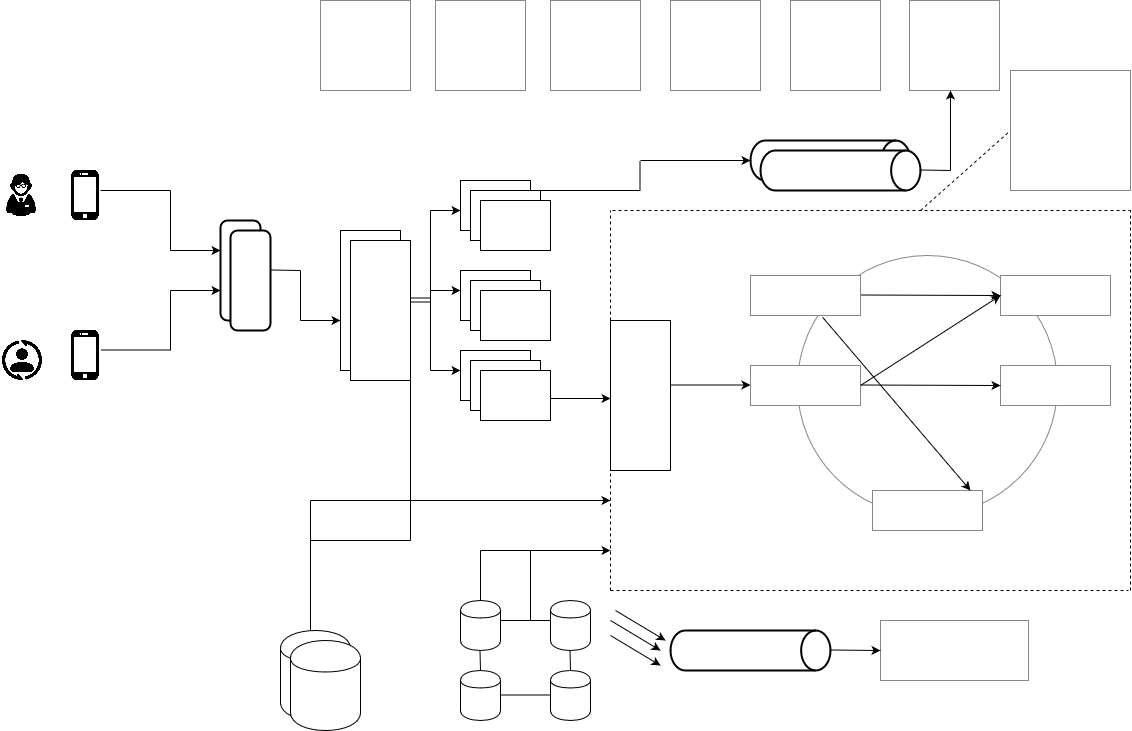

The diagram above was exported from draw.io. Its source (the exported page's mxGraphModel, read from the mxfile embedded in the PNG):
<mxGraphModel page="1" shadow="0" grid="1" dx="783" dy="462" gridSize="10" guides="1" tooltips="1" connect="1" arrows="1" fold="1" pageScale="1" pageWidth="827" pageHeight="1169" math="0" background="none">
  <root>
    <mxCell id="0" />
    <mxCell id="1" parent="0" />
    <mxCell id="4MrRhn6SYNL_lcwbVBlN-1" style="endArrow=none;html=1;" value="" parent="1" edge="1">
      <mxGeometry width="50" height="50" as="geometry" relative="1">
        <mxPoint as="sourcePoint" y="210" x="130" />
        <mxPoint as="targetPoint" y="210" x="200" />
      </mxGeometry>
    </mxCell>
    <mxCell id="4MrRhn6SYNL_lcwbVBlN-2" style="endArrow=none;html=1;" value="" parent="1" edge="1">
      <mxGeometry width="50" height="50" as="geometry" relative="1">
        <mxPoint as="sourcePoint" y="369.5" x="130" />
        <mxPoint as="targetPoint" y="369.5" x="200" />
      </mxGeometry>
    </mxCell>
    <mxCell id="4MrRhn6SYNL_lcwbVBlN-3" style="endArrow=none;html=1;" value="" parent="1" edge="1">
      <mxGeometry width="50" height="50" as="geometry" relative="1">
        <mxPoint as="sourcePoint" y="270" x="200" />
        <mxPoint as="targetPoint" y="210" x="200" />
      </mxGeometry>
    </mxCell>
    <mxCell id="4MrRhn6SYNL_lcwbVBlN-4" style="endArrow=classic;html=1;" value="" parent="1" edge="1">
      <mxGeometry width="50" height="50" as="geometry" relative="1">
        <mxPoint as="sourcePoint" y="270" x="200" />
        <mxPoint as="targetPoint" y="270" x="250" />
      </mxGeometry>
    </mxCell>
    <mxCell id="4MrRhn6SYNL_lcwbVBlN-5" style="endArrow=none;html=1;" value="" parent="1" edge="1">
      <mxGeometry width="50" height="50" as="geometry" relative="1">
        <mxPoint as="sourcePoint" y="370" x="200" />
        <mxPoint as="targetPoint" y="310" x="200" />
      </mxGeometry>
    </mxCell>
    <mxCell id="4MrRhn6SYNL_lcwbVBlN-6" style="endArrow=classic;html=1;" value="" parent="1" edge="1">
      <mxGeometry width="50" height="50" as="geometry" relative="1">
        <mxPoint as="sourcePoint" y="310" x="200" />
        <mxPoint as="targetPoint" y="310" x="250" />
      </mxGeometry>
    </mxCell>
    <mxCell id="6nPmqtiRC5JJtWg5NTff-1" style="rounded=1;whiteSpace=wrap;html=1;absoluteArcSize=1;arcSize=14;strokeWidth=2;" value="" parent="1" vertex="1">
      <mxGeometry width="40" height="100" as="geometry" y="240" x="250" />
    </mxCell>
    <mxCell id="6nPmqtiRC5JJtWg5NTff-2" style="rounded=1;whiteSpace=wrap;html=1;absoluteArcSize=1;arcSize=14;strokeWidth=2;" value="" parent="1" vertex="1">
      <mxGeometry width="40" height="100" as="geometry" y="250" x="260" />
    </mxCell>
    <mxCell id="6nPmqtiRC5JJtWg5NTff-4" style="endArrow=none;html=1;" value="" parent="1" edge="1">
      <mxGeometry width="50" height="50" as="geometry" relative="1">
        <mxPoint as="sourcePoint" y="289.5" x="300" />
        <mxPoint as="targetPoint" y="290" x="330" />
      </mxGeometry>
    </mxCell>
    <mxCell id="6nPmqtiRC5JJtWg5NTff-6" style="endArrow=none;html=1;" value="" parent="1" edge="1">
      <mxGeometry width="50" height="50" as="geometry" relative="1">
        <mxPoint as="sourcePoint" y="340" x="330" />
        <mxPoint as="targetPoint" y="290" x="330" />
      </mxGeometry>
    </mxCell>
    <mxCell id="6nPmqtiRC5JJtWg5NTff-7" style="endArrow=classic;html=1;" value="" parent="1" edge="1">
      <mxGeometry width="50" height="50" as="geometry" relative="1">
        <mxPoint as="sourcePoint" y="340" x="330" />
        <mxPoint as="targetPoint" y="340" x="370" />
      </mxGeometry>
    </mxCell>
    <mxCell id="6nPmqtiRC5JJtWg5NTff-8" style="rounded=0;whiteSpace=wrap;html=1;direction=south;" value="" parent="1" vertex="1">
      <mxGeometry width="60" height="140" as="geometry" y="250" x="370" />
    </mxCell>
    <mxCell id="6nPmqtiRC5JJtWg5NTff-9" style="rounded=0;whiteSpace=wrap;html=1;direction=south;" value="" parent="1" vertex="1">
      <mxGeometry width="60" height="140" as="geometry" y="260" x="380" />
    </mxCell>
    <mxCell id="6nPmqtiRC5JJtWg5NTff-12" style="shape=link;html=1;" value="" parent="1" edge="1">
      <mxGeometry width="50" height="50" as="geometry" relative="1">
        <mxPoint as="sourcePoint" y="319.5" x="440" />
        <mxPoint as="targetPoint" y="319.5" x="460" />
      </mxGeometry>
    </mxCell>
    <mxCell id="6nPmqtiRC5JJtWg5NTff-13" style="endArrow=none;html=1;" value="" parent="1" edge="1">
      <mxGeometry width="50" height="50" as="geometry" relative="1">
        <mxPoint as="sourcePoint" y="390" x="460" />
        <mxPoint as="targetPoint" y="230" x="460" />
      </mxGeometry>
    </mxCell>
    <mxCell id="6nPmqtiRC5JJtWg5NTff-15" style="endArrow=classic;html=1;" value="" parent="1" edge="1">
      <mxGeometry width="50" height="50" as="geometry" relative="1">
        <mxPoint as="sourcePoint" y="230" x="460" />
        <mxPoint as="targetPoint" y="230" x="490" />
      </mxGeometry>
    </mxCell>
    <mxCell id="6nPmqtiRC5JJtWg5NTff-16" style="endArrow=classic;html=1;" value="" parent="1" edge="1">
      <mxGeometry width="50" height="50" as="geometry" relative="1">
        <mxPoint as="sourcePoint" y="390" x="460" />
        <mxPoint as="targetPoint" y="390" x="490" />
      </mxGeometry>
    </mxCell>
    <mxCell id="6nPmqtiRC5JJtWg5NTff-17" style="rounded=0;whiteSpace=wrap;html=1;" value="" parent="1" vertex="1">
      <mxGeometry width="70" height="50" as="geometry" y="200" x="490" />
    </mxCell>
    <mxCell id="6nPmqtiRC5JJtWg5NTff-18" style="rounded=0;whiteSpace=wrap;html=1;" value="" parent="1" vertex="1">
      <mxGeometry width="70" height="50" as="geometry" y="210" x="500" />
    </mxCell>
    <mxCell id="6nPmqtiRC5JJtWg5NTff-19" style="rounded=0;whiteSpace=wrap;html=1;" value="" parent="1" vertex="1">
      <mxGeometry width="70" height="50" as="geometry" y="220" x="510" />
    </mxCell>
    <mxCell id="6nPmqtiRC5JJtWg5NTff-20" style="endArrow=classic;html=1;" value="" parent="1" edge="1">
      <mxGeometry width="50" height="50" as="geometry" relative="1">
        <mxPoint as="sourcePoint" y="310" x="460" />
        <mxPoint as="targetPoint" y="310" x="490" />
      </mxGeometry>
    </mxCell>
    <mxCell id="6nPmqtiRC5JJtWg5NTff-22" style="rounded=0;whiteSpace=wrap;html=1;" value="" parent="1" vertex="1">
      <mxGeometry width="70" height="50" as="geometry" y="290" x="490" />
    </mxCell>
    <mxCell id="6nPmqtiRC5JJtWg5NTff-23" style="rounded=0;whiteSpace=wrap;html=1;" value="" parent="1" vertex="1">
      <mxGeometry width="70" height="50" as="geometry" y="300" x="500" />
    </mxCell>
    <mxCell id="6nPmqtiRC5JJtWg5NTff-24" style="rounded=0;whiteSpace=wrap;html=1;" value="" parent="1" vertex="1">
      <mxGeometry width="70" height="50" as="geometry" y="310" x="510" />
    </mxCell>
    <mxCell id="6nPmqtiRC5JJtWg5NTff-25" style="rounded=0;whiteSpace=wrap;html=1;" value="" parent="1" vertex="1">
      <mxGeometry width="70" height="50" as="geometry" y="370" x="490" />
    </mxCell>
    <mxCell id="6nPmqtiRC5JJtWg5NTff-26" style="rounded=0;whiteSpace=wrap;html=1;" value="" parent="1" vertex="1">
      <mxGeometry width="70" height="50" as="geometry" y="380" x="500" />
    </mxCell>
    <mxCell id="6nPmqtiRC5JJtWg5NTff-27" style="rounded=0;whiteSpace=wrap;html=1;" value="" parent="1" vertex="1">
      <mxGeometry width="70" height="50" as="geometry" y="390" x="510" />
    </mxCell>
    <mxCell id="6nPmqtiRC5JJtWg5NTff-28" style="endArrow=none;html=1;" value="" parent="1" edge="1">
      <mxGeometry width="50" height="50" as="geometry" relative="1">
        <mxPoint as="sourcePoint" y="560" x="440" />
        <mxPoint as="targetPoint" y="400" x="440" />
      </mxGeometry>
    </mxCell>
    <mxCell id="6nPmqtiRC5JJtWg5NTff-29" style="endArrow=none;html=1;" value="" parent="1" edge="1">
      <mxGeometry width="50" height="50" as="geometry" relative="1">
        <mxPoint as="sourcePoint" y="560" x="340" />
        <mxPoint as="targetPoint" y="560" x="440" />
      </mxGeometry>
    </mxCell>
    <mxCell id="6nPmqtiRC5JJtWg5NTff-31" style="shape=cylinder;whiteSpace=wrap;html=1;boundedLbl=1;backgroundOutline=1;" value="" parent="1" vertex="1">
      <mxGeometry width="70" height="90" as="geometry" y="650" x="310" />
    </mxCell>
    <mxCell id="6nPmqtiRC5JJtWg5NTff-33" style="endArrow=classic;html=1;" value="" parent="1" edge="1">
      <mxGeometry width="50" height="50" as="geometry" relative="1">
        <mxPoint as="sourcePoint" y="418" x="580" />
        <mxPoint as="targetPoint" y="418" x="640" />
      </mxGeometry>
    </mxCell>
    <mxCell id="6nPmqtiRC5JJtWg5NTff-34" style="endArrow=none;dashed=1;html=1;" value="" parent="1" edge="1">
      <mxGeometry width="50" height="50" as="geometry" relative="1">
        <mxPoint as="sourcePoint" y="610" x="640" />
        <mxPoint as="targetPoint" y="230" x="640" />
      </mxGeometry>
    </mxCell>
    <mxCell id="6nPmqtiRC5JJtWg5NTff-35" style="endArrow=none;dashed=1;html=1;" value="" parent="1" edge="1">
      <mxGeometry width="50" height="50" as="geometry" relative="1">
        <mxPoint as="sourcePoint" y="230" x="642" />
        <mxPoint as="targetPoint" y="230" x="1160" />
      </mxGeometry>
    </mxCell>
    <mxCell id="6nPmqtiRC5JJtWg5NTff-36" style="endArrow=none;dashed=1;html=1;" value="" parent="1" edge="1">
      <mxGeometry width="50" height="50" as="geometry" relative="1">
        <mxPoint as="sourcePoint" y="610" x="640" />
        <mxPoint as="targetPoint" y="610" x="1158" />
      </mxGeometry>
    </mxCell>
    <mxCell id="6nPmqtiRC5JJtWg5NTff-37" style="endArrow=none;dashed=1;html=1;" value="" parent="1" edge="1">
      <mxGeometry width="50" height="50" as="geometry" relative="1">
        <mxPoint as="sourcePoint" y="610" x="1160" />
        <mxPoint as="targetPoint" y="230" x="1160" />
      </mxGeometry>
    </mxCell>
    <mxCell id="6nPmqtiRC5JJtWg5NTff-38" style="rounded=0;whiteSpace=wrap;html=1;direction=south;" value="" parent="1" vertex="1">
      <mxGeometry width="60" height="150" as="geometry" y="340" x="640" />
    </mxCell>
    <mxCell id="6nPmqtiRC5JJtWg5NTff-39" style="endArrow=classic;html=1;" value="" parent="1" edge="1">
      <mxGeometry width="50" height="50" as="geometry" relative="1">
        <mxPoint as="sourcePoint" y="520" x="340" />
        <mxPoint as="targetPoint" y="520" x="640" />
      </mxGeometry>
    </mxCell>
    <mxCell id="6nPmqtiRC5JJtWg5NTff-41" style="endArrow=classic;html=1;" value="" parent="1" edge="1">
      <mxGeometry width="50" height="50" as="geometry" relative="1">
        <mxPoint as="sourcePoint" y="570" x="510" />
        <mxPoint as="targetPoint" y="570" x="640" />
      </mxGeometry>
    </mxCell>
    <mxCell id="6nPmqtiRC5JJtWg5NTff-42" style="endArrow=none;html=1;" value="" parent="1" edge="1">
      <mxGeometry width="50" height="50" as="geometry" relative="1">
        <mxPoint as="sourcePoint" y="620" x="510" />
        <mxPoint as="targetPoint" y="570" x="510" />
        <Array as="points">
          <mxPoint y="600" x="510" />
        </Array>
      </mxGeometry>
    </mxCell>
    <mxCell id="6nPmqtiRC5JJtWg5NTff-43" style="shape=cylinder;whiteSpace=wrap;html=1;boundedLbl=1;backgroundOutline=1;" value="" parent="1" vertex="1">
      <mxGeometry width="40" height="50" as="geometry" y="620" x="490" />
    </mxCell>
    <mxCell id="6nPmqtiRC5JJtWg5NTff-44" style="shape=cylinder;whiteSpace=wrap;html=1;boundedLbl=1;backgroundOutline=1;" value="" parent="1" vertex="1">
      <mxGeometry width="40" height="50" as="geometry" y="690" x="490" />
    </mxCell>
    <mxCell id="6nPmqtiRC5JJtWg5NTff-46" style="shape=cylinder;whiteSpace=wrap;html=1;boundedLbl=1;backgroundOutline=1;" value="" parent="1" vertex="1">
      <mxGeometry width="40" height="50" as="geometry" y="620" x="580" />
    </mxCell>
    <mxCell id="6nPmqtiRC5JJtWg5NTff-47" style="shape=cylinder;whiteSpace=wrap;html=1;boundedLbl=1;backgroundOutline=1;" value="" parent="1" vertex="1">
      <mxGeometry width="40" height="50" as="geometry" y="690" x="580" />
    </mxCell>
    <mxCell id="6nPmqtiRC5JJtWg5NTff-48" style="endArrow=none;html=1;" value="" parent="1" edge="1">
      <mxGeometry width="50" height="50" as="geometry" relative="1">
        <mxPoint as="sourcePoint" y="650" x="340" />
        <mxPoint as="targetPoint" y="520" x="340" />
      </mxGeometry>
    </mxCell>
    <mxCell id="6nPmqtiRC5JJtWg5NTff-49" style="shape=cylinder;whiteSpace=wrap;html=1;boundedLbl=1;backgroundOutline=1;" value="" parent="1" vertex="1">
      <mxGeometry width="70" height="90" as="geometry" y="660" x="320" />
    </mxCell>
    <mxCell id="6nPmqtiRC5JJtWg5NTff-50" style="endArrow=none;html=1;" value="" parent="1" edge="1">
      <mxGeometry width="50" height="50" as="geometry" relative="1">
        <mxPoint as="sourcePoint" y="640" x="560" />
        <mxPoint as="targetPoint" y="570" x="560" />
      </mxGeometry>
    </mxCell>
    <mxCell id="6nPmqtiRC5JJtWg5NTff-51" style="endArrow=none;html=1;" value="" parent="1" edge="1">
      <mxGeometry width="50" height="50" as="geometry" relative="1">
        <mxPoint as="sourcePoint" y="640" x="530" />
        <mxPoint as="targetPoint" y="640" x="580" />
      </mxGeometry>
    </mxCell>
    <mxCell id="6nPmqtiRC5JJtWg5NTff-52" source="6nPmqtiRC5JJtWg5NTff-44" style="endArrow=none;html=1;exitX=0.5;exitY=0;exitDx=0;exitDy=0;" value="" parent="1" edge="1">
      <mxGeometry width="50" height="50" as="geometry" relative="1">
        <mxPoint as="sourcePoint" y="700" x="509.5" />
        <mxPoint as="targetPoint" y="670" x="509.5" />
      </mxGeometry>
    </mxCell>
    <mxCell id="6nPmqtiRC5JJtWg5NTff-54" style="endArrow=none;html=1;" value="" parent="1" edge="1">
      <mxGeometry width="50" height="50" as="geometry" relative="1">
        <mxPoint as="sourcePoint" y="210" x="560" />
        <mxPoint as="targetPoint" y="210" x="670" />
      </mxGeometry>
    </mxCell>
    <mxCell id="6nPmqtiRC5JJtWg5NTff-55" style="endArrow=none;html=1;" value="" parent="1" edge="1">
      <mxGeometry width="50" height="50" as="geometry" relative="1">
        <mxPoint as="sourcePoint" y="210" x="669.5" />
        <mxPoint as="targetPoint" y="180" x="669.5" />
      </mxGeometry>
    </mxCell>
    <mxCell id="6nPmqtiRC5JJtWg5NTff-59" style="endArrow=classic;html=1;" value="" parent="1" edge="1">
      <mxGeometry width="50" height="50" as="geometry" relative="1">
        <mxPoint as="sourcePoint" y="180" x="670" />
        <mxPoint as="targetPoint" y="180" x="780" />
      </mxGeometry>
    </mxCell>
    <mxCell id="6nPmqtiRC5JJtWg5NTff-61" style="strokeWidth=2;html=1;shape=mxgraph.flowchart.direct_data;whiteSpace=wrap;" value="" parent="1" vertex="1">
      <mxGeometry width="160" height="40" as="geometry" y="160" x="780" />
    </mxCell>
    <mxCell id="6nPmqtiRC5JJtWg5NTff-62" style="endArrow=none;dashed=1;html=1;" value="" parent="1" edge="1">
      <mxGeometry width="50" height="50" as="geometry" relative="1">
        <mxPoint as="sourcePoint" y="230" x="950" />
        <mxPoint as="targetPoint" y="150" x="1040" />
      </mxGeometry>
    </mxCell>
    <mxCell id="6nPmqtiRC5JJtWg5NTff-63" style="strokeWidth=2;html=1;shape=mxgraph.flowchart.direct_data;whiteSpace=wrap;" value="" parent="1" vertex="1">
      <mxGeometry width="160" height="40" as="geometry" y="170" x="790" />
    </mxCell>
    <mxCell id="6nPmqtiRC5JJtWg5NTff-64" style="whiteSpace=wrap;html=1;aspect=fixed;strokeColor=#878787;" value="" parent="1" vertex="1">
      <mxGeometry width="120" height="120" as="geometry" y="90" x="1040" />
    </mxCell>
    <mxCell id="6nPmqtiRC5JJtWg5NTff-65" style="endArrow=none;html=1;" value="" parent="1" edge="1">
      <mxGeometry width="50" height="50" as="geometry" relative="1">
        <mxPoint as="sourcePoint" y="189.5" x="950" />
        <mxPoint as="targetPoint" y="190" x="980" />
      </mxGeometry>
    </mxCell>
    <mxCell id="6nPmqtiRC5JJtWg5NTff-66" style="endArrow=classic;html=1;" value="" parent="1" edge="1">
      <mxGeometry width="50" height="50" as="geometry" relative="1">
        <mxPoint as="sourcePoint" y="190" x="980" />
        <mxPoint as="targetPoint" y="110" x="980" />
      </mxGeometry>
    </mxCell>
    <mxCell id="6nPmqtiRC5JJtWg5NTff-67" style="ellipse;whiteSpace=wrap;html=1;aspect=fixed;strokeColor=#878787;" value="" parent="1" vertex="1">
      <mxGeometry width="260" height="260" as="geometry" y="275" x="827" />
    </mxCell>
    <mxCell id="6nPmqtiRC5JJtWg5NTff-68" style="rounded=0;whiteSpace=wrap;html=1;strokeColor=#878787;" value="" parent="1" vertex="1">
      <mxGeometry width="110" height="40" as="geometry" y="385" x="780" />
    </mxCell>
    <mxCell id="6nPmqtiRC5JJtWg5NTff-69" style="rounded=0;whiteSpace=wrap;html=1;strokeColor=#878787;" value="" parent="1" vertex="1">
      <mxGeometry width="110" height="40" as="geometry" y="510" x="902" />
    </mxCell>
    <mxCell id="6nPmqtiRC5JJtWg5NTff-70" style="rounded=0;whiteSpace=wrap;html=1;strokeColor=#878787;" value="" parent="1" vertex="1">
      <mxGeometry width="110" height="40" as="geometry" y="385" x="1030" />
    </mxCell>
    <mxCell id="6nPmqtiRC5JJtWg5NTff-71" style="rounded=0;whiteSpace=wrap;html=1;strokeColor=#878787;" value="" parent="1" vertex="1">
      <mxGeometry width="110" height="40" as="geometry" y="295" x="780" />
    </mxCell>
    <mxCell id="6nPmqtiRC5JJtWg5NTff-72" style="rounded=0;whiteSpace=wrap;html=1;strokeColor=#878787;" value="" parent="1" vertex="1">
      <mxGeometry width="110" height="40" as="geometry" y="295" x="1030" />
    </mxCell>
    <mxCell id="6nPmqtiRC5JJtWg5NTff-73" source="6nPmqtiRC5JJtWg5NTff-67" style="endArrow=classic;html=1;exitX=0.096;exitY=0.237;exitDx=0;exitDy=0;exitPerimeter=0;" value="" parent="1" edge="1">
      <mxGeometry width="50" height="50" as="geometry" relative="1">
        <mxPoint as="sourcePoint" y="440" x="930" />
        <mxPoint as="targetPoint" y="510" x="1000" />
      </mxGeometry>
    </mxCell>
    <mxCell id="6nPmqtiRC5JJtWg5NTff-74" source="6nPmqtiRC5JJtWg5NTff-68" style="endArrow=classic;html=1;exitX=1;exitY=0.5;exitDx=0;exitDy=0;entryX=0;entryY=0.5;entryDx=0;entryDy=0;" value="" target="6nPmqtiRC5JJtWg5NTff-72" parent="1" edge="1">
      <mxGeometry width="50" height="50" as="geometry" relative="1">
        <mxPoint as="sourcePoint" y="410" x="932" />
        <mxPoint as="targetPoint" y="360" x="982" />
      </mxGeometry>
    </mxCell>
    <mxCell id="6nPmqtiRC5JJtWg5NTff-75" style="endArrow=classic;html=1;entryX=0;entryY=0.5;entryDx=0;entryDy=0;" value="" target="6nPmqtiRC5JJtWg5NTff-70" parent="1" edge="1">
      <mxGeometry width="50" height="50" as="geometry" relative="1">
        <mxPoint as="sourcePoint" y="404.5" x="890" />
        <mxPoint as="targetPoint" y="404.5" x="1000" />
      </mxGeometry>
    </mxCell>
    <mxCell id="6nPmqtiRC5JJtWg5NTff-76" style="endArrow=classic;html=1;entryX=0;entryY=0.5;entryDx=0;entryDy=0;" value="" target="6nPmqtiRC5JJtWg5NTff-72" parent="1" edge="1">
      <mxGeometry width="50" height="50" as="geometry" relative="1">
        <mxPoint as="sourcePoint" y="314.5" x="890" />
        <mxPoint as="targetPoint" y="314.5" x="990" />
      </mxGeometry>
    </mxCell>
    <mxCell id="6nPmqtiRC5JJtWg5NTff-79" style="endArrow=none;html=1;" value="" parent="1" edge="1">
      <mxGeometry width="50" height="50" as="geometry" relative="1">
        <mxPoint as="sourcePoint" y="714.5" x="530" />
        <mxPoint as="targetPoint" y="714.5" x="580" />
      </mxGeometry>
    </mxCell>
    <mxCell id="6nPmqtiRC5JJtWg5NTff-80" style="endArrow=none;html=1;exitX=0.5;exitY=0;exitDx=0;exitDy=0;" value="" parent="1" edge="1">
      <mxGeometry width="50" height="50" as="geometry" relative="1">
        <mxPoint as="sourcePoint" y="690" x="600" />
        <mxPoint as="targetPoint" y="670" x="599.5" />
      </mxGeometry>
    </mxCell>
    <mxCell id="6nPmqtiRC5JJtWg5NTff-82" style="strokeWidth=2;html=1;shape=mxgraph.flowchart.direct_data;whiteSpace=wrap;" value="" parent="1" vertex="1">
      <mxGeometry width="160" height="40" as="geometry" y="650" x="700" />
    </mxCell>
    <mxCell id="6nPmqtiRC5JJtWg5NTff-83" style="rounded=0;whiteSpace=wrap;html=1;strokeColor=#878787;" value="" parent="1" vertex="1">
      <mxGeometry width="148" height="60" as="geometry" y="640" x="910" />
    </mxCell>
    <mxCell id="6nPmqtiRC5JJtWg5NTff-84" style="endArrow=classic;html=1;" value="" parent="1" edge="1">
      <mxGeometry width="50" height="50" as="geometry" relative="1">
        <mxPoint as="sourcePoint" y="669.5" x="860" />
        <mxPoint as="targetPoint" y="670" x="910" />
      </mxGeometry>
    </mxCell>
    <mxCell id="6nPmqtiRC5JJtWg5NTff-85" style="endArrow=classic;html=1;" value="" parent="1" edge="1">
      <mxGeometry width="50" height="50" as="geometry" relative="1">
        <mxPoint as="sourcePoint" y="630" x="645" />
        <mxPoint as="targetPoint" y="660" x="695" />
      </mxGeometry>
    </mxCell>
    <mxCell id="6nPmqtiRC5JJtWg5NTff-86" style="endArrow=classic;html=1;" value="" parent="1" edge="1">
      <mxGeometry width="50" height="50" as="geometry" relative="1">
        <mxPoint as="sourcePoint" y="640" x="640" />
        <mxPoint as="targetPoint" y="670" x="690" />
      </mxGeometry>
    </mxCell>
    <mxCell id="6nPmqtiRC5JJtWg5NTff-87" style="endArrow=classic;html=1;" value="" parent="1" edge="1">
      <mxGeometry width="50" height="50" as="geometry" relative="1">
        <mxPoint as="sourcePoint" y="655" x="640" />
        <mxPoint as="targetPoint" y="685" x="690" />
      </mxGeometry>
    </mxCell>
    <mxCell id="6nPmqtiRC5JJtWg5NTff-88" style="endArrow=classic;html=1;" value="" parent="1" edge="1">
      <mxGeometry width="50" height="50" as="geometry" relative="1">
        <mxPoint as="sourcePoint" y="404.5" x="700" />
        <mxPoint as="targetPoint" y="404.5" x="780" />
      </mxGeometry>
    </mxCell>
    <mxCell id="6nPmqtiRC5JJtWg5NTff-89" style="whiteSpace=wrap;html=1;aspect=fixed;strokeColor=#878787;" value="" parent="1" vertex="1">
      <mxGeometry width="90" height="90" as="geometry" y="20" x="939" />
    </mxCell>
    <mxCell id="6nPmqtiRC5JJtWg5NTff-90" style="whiteSpace=wrap;html=1;aspect=fixed;strokeColor=#878787;" value="" parent="1" vertex="1">
      <mxGeometry width="90" height="90" as="geometry" y="20" x="820" />
    </mxCell>
    <mxCell id="6nPmqtiRC5JJtWg5NTff-91" style="whiteSpace=wrap;html=1;aspect=fixed;strokeColor=#878787;" value="" parent="1" vertex="1">
      <mxGeometry width="90" height="90" as="geometry" y="20" x="700" />
    </mxCell>
    <mxCell id="6nPmqtiRC5JJtWg5NTff-92" style="whiteSpace=wrap;html=1;aspect=fixed;strokeColor=#878787;" value="" parent="1" vertex="1">
      <mxGeometry width="90" height="90" as="geometry" y="20" x="580" />
    </mxCell>
    <mxCell id="6nPmqtiRC5JJtWg5NTff-93" style="whiteSpace=wrap;html=1;aspect=fixed;strokeColor=#878787;" value="" parent="1" vertex="1">
      <mxGeometry width="90" height="90" as="geometry" y="20" x="465" />
    </mxCell>
    <mxCell id="6nPmqtiRC5JJtWg5NTff-94" style="whiteSpace=wrap;html=1;aspect=fixed;strokeColor=#878787;" value="" parent="1" vertex="1">
      <mxGeometry width="90" height="90" as="geometry" y="20" x="350" />
    </mxCell>
    <mxCell id="6nPmqtiRC5JJtWg5NTff-95" style="shape=image;imageAspect=0;aspect=fixed;verticalLabelPosition=bottom;verticalAlign=top;strokeColor=#878787;image=data:image/png,(base64 omitted: 6260 chars);" value="" parent="1" vertex="1">
      <mxGeometry width="50" height="50" as="geometry" y="350" x="90" />
    </mxCell>
    <mxCell id="6nPmqtiRC5JJtWg5NTff-97" style="shape=image;imageAspect=0;aspect=fixed;verticalLabelPosition=bottom;verticalAlign=top;strokeColor=#878787;image=data:image/png,(base64 omitted: 6260 chars);" value="" parent="1" vertex="1">
      <mxGeometry width="50" height="50" as="geometry" y="190" x="90" />
    </mxCell>
    <mxCell id="6nPmqtiRC5JJtWg5NTff-100" style="shape=image;imageAspect=0;aspect=fixed;verticalLabelPosition=bottom;verticalAlign=top;strokeColor=#878787;image=data:image/png,(base64 omitted: 17060 chars);" value="" parent="1" vertex="1">
      <mxGeometry width="42" height="42" as="geometry" y="194" x="30" />
    </mxCell>
    <mxCell id="6nPmqtiRC5JJtWg5NTff-101" style="shape=image;imageAspect=0;aspect=fixed;verticalLabelPosition=bottom;verticalAlign=top;strokeColor=#878787;image=data:image/png,(base64 omitted: 20472 chars);" value="" parent="1" vertex="1">
      <mxGeometry width="40" height="40" as="geometry" y="360" x="32" />
    </mxCell>
  </root>
</mxGraphModel>